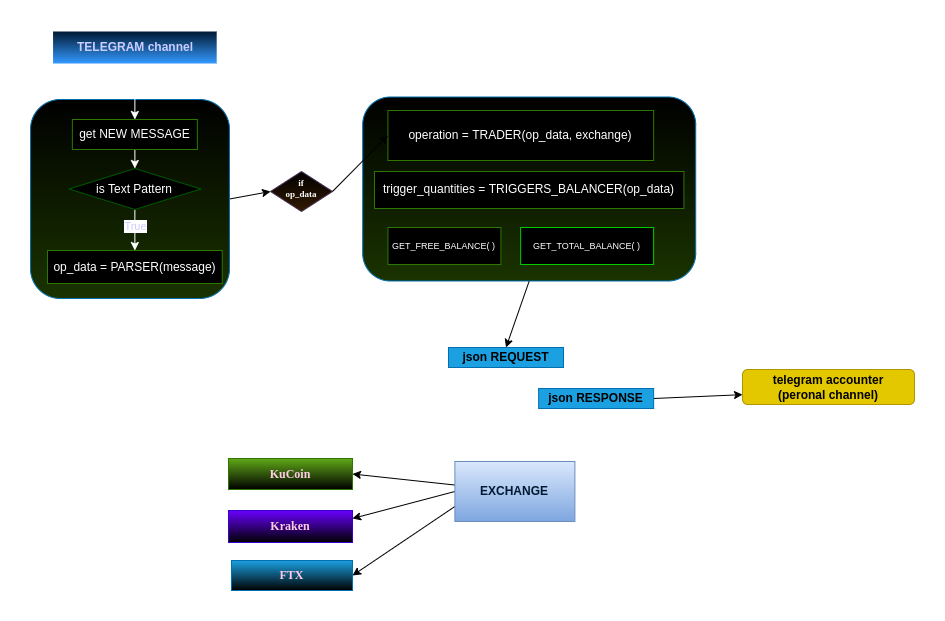

The diagram above was exported from draw.io. Its source (the exported page's mxGraphModel, read from the mxfile embedded in the PNG):
<mxGraphModel dx="1758" dy="2018" grid="0" gridSize="10" guides="1" tooltips="1" connect="1" arrows="1" fold="1" page="0" pageScale="1" pageWidth="827" pageHeight="1169" background="none" math="0" shadow="0">
  <root>
    <mxCell id="WIyWlLk6GJQsqaUBKTNV-0" />
    <mxCell id="WIyWlLk6GJQsqaUBKTNV-1" parent="WIyWlLk6GJQsqaUBKTNV-0" />
    <mxCell id="71" style="edgeStyle=none;html=1;exitX=0.5;exitY=1;exitDx=0;exitDy=0;entryX=0.5;entryY=0;entryDx=0;entryDy=0;fontSize=9;fontColor=#000000;" parent="WIyWlLk6GJQsqaUBKTNV-1" source="67" target="19" edge="1">
      <mxGeometry relative="1" as="geometry" />
    </mxCell>
    <mxCell id="67" value="" style="rounded=1;whiteSpace=wrap;html=1;fontColor=#ffffff;strokeColor=#006EAF;fillColor=#000000;gradientColor=#1A3300;" parent="WIyWlLk6GJQsqaUBKTNV-1" vertex="1">
      <mxGeometry x="266.21" y="-691.5" width="333" height="184" as="geometry" />
    </mxCell>
    <mxCell id="80" style="edgeStyle=none;html=1;exitX=1;exitY=0.5;exitDx=0;exitDy=0;entryX=0;entryY=0.5;entryDx=0;entryDy=0;labelBackgroundColor=#3399FF;fontFamily=Garamond;fontSize=9;fontColor=#CCFFFF;" parent="WIyWlLk6GJQsqaUBKTNV-1" source="47" target="75" edge="1">
      <mxGeometry relative="1" as="geometry" />
    </mxCell>
    <mxCell id="47" value="" style="rounded=1;whiteSpace=wrap;html=1;fontColor=#ffffff;strokeColor=#006EAF;fillColor=#000000;gradientColor=#1A3300;" parent="WIyWlLk6GJQsqaUBKTNV-1" vertex="1">
      <mxGeometry x="-66" y="-689" width="199" height="199" as="geometry" />
    </mxCell>
    <mxCell id="17" style="edgeStyle=none;html=1;entryX=0.5;entryY=0;entryDx=0;entryDy=0;fillColor=#0050ef;strokeColor=#FFFFFF;" parent="WIyWlLk6GJQsqaUBKTNV-1" source="0" target="1" edge="1">
      <mxGeometry relative="1" as="geometry" />
    </mxCell>
    <mxCell id="0" value="&lt;font color=&quot;#ccccff&quot;&gt;TELEGRAM channel&lt;/font&gt;" style="rounded=0;whiteSpace=wrap;html=1;fillColor=#001933;fontColor=#000000;strokeColor=none;fontStyle=1;strokeWidth=3;gradientColor=#3399FF;" parent="WIyWlLk6GJQsqaUBKTNV-1" vertex="1">
      <mxGeometry x="-43.44" y="-757" width="163.63" height="32" as="geometry" />
    </mxCell>
    <mxCell id="7" style="edgeStyle=none;html=1;exitX=0.5;exitY=1;exitDx=0;exitDy=0;entryX=0.5;entryY=0;entryDx=0;entryDy=0;fillColor=#0050ef;strokeColor=#FFFFFF;" parent="WIyWlLk6GJQsqaUBKTNV-1" source="1" target="2" edge="1">
      <mxGeometry relative="1" as="geometry" />
    </mxCell>
    <mxCell id="1" value="get NEW MESSAGE" style="rounded=0;whiteSpace=wrap;html=1;fillColor=#000000;fontColor=#ffffff;strokeColor=#2D7600;" parent="WIyWlLk6GJQsqaUBKTNV-1" vertex="1">
      <mxGeometry x="-24.130000000000052" y="-669" width="125" height="30" as="geometry" />
    </mxCell>
    <mxCell id="16" style="edgeStyle=none;html=1;entryX=0.5;entryY=0;entryDx=0;entryDy=0;fillColor=#60a917;strokeColor=#FFFFFF;fontColor=#000000;" parent="WIyWlLk6GJQsqaUBKTNV-1" source="2" target="12" edge="1">
      <mxGeometry relative="1" as="geometry" />
    </mxCell>
    <mxCell id="64" value="True" style="edgeLabel;html=1;align=center;verticalAlign=middle;resizable=0;points=[];fontColor=#CCCCFF;" parent="16" vertex="1" connectable="0">
      <mxGeometry x="-0.3142" y="-1" relative="1" as="geometry">
        <mxPoint y="1" as="offset" />
      </mxGeometry>
    </mxCell>
    <mxCell id="2" value="is Text Pattern" style="rhombus;whiteSpace=wrap;html=1;fillColor=#000000;strokeColor=#005700;fontColor=#ffffff;" parent="WIyWlLk6GJQsqaUBKTNV-1" vertex="1">
      <mxGeometry x="-27.53000000000003" y="-620" width="131.8" height="41" as="geometry" />
    </mxCell>
    <mxCell id="4" value="operation = TRADER(op_data, exchange)" style="rounded=0;whiteSpace=wrap;html=1;fillColor=#000000;strokeColor=#2D7600;fontColor=#ffffff;" parent="WIyWlLk6GJQsqaUBKTNV-1" vertex="1">
      <mxGeometry x="291.43" y="-678" width="265.71" height="50" as="geometry" />
    </mxCell>
    <mxCell id="5" value="GET_FREE_BALANCE( )" style="rounded=0;whiteSpace=wrap;html=1;fillColor=#000000;strokeColor=#2D7600;fontColor=#ffffff;fontSize=9;" parent="WIyWlLk6GJQsqaUBKTNV-1" vertex="1">
      <mxGeometry x="291.43" y="-561" width="113" height="37" as="geometry" />
    </mxCell>
    <mxCell id="12" value="op_data = PARSER(message)" style="rounded=0;whiteSpace=wrap;html=1;fillColor=#000000;strokeColor=#2D7600;fontColor=#ffffff;" parent="WIyWlLk6GJQsqaUBKTNV-1" vertex="1">
      <mxGeometry x="-49.00000000000006" y="-538" width="174.74" height="33" as="geometry" />
    </mxCell>
    <mxCell id="29" style="edgeStyle=none;html=1;entryX=0.441;entryY=1.292;entryDx=0;entryDy=0;entryPerimeter=0;fillColor=#0050ef;strokeColor=#FFFFFF;" parent="WIyWlLk6GJQsqaUBKTNV-1" target="28" edge="1">
      <mxGeometry relative="1" as="geometry">
        <mxPoint x="392" y="-312" as="sourcePoint" />
      </mxGeometry>
    </mxCell>
    <mxCell id="60" style="edgeStyle=none;html=1;entryX=1;entryY=0.5;entryDx=0;entryDy=0;fontColor=#001933;" parent="WIyWlLk6GJQsqaUBKTNV-1" source="18" target="58" edge="1">
      <mxGeometry relative="1" as="geometry" />
    </mxCell>
    <mxCell id="61" style="edgeStyle=none;html=1;exitX=0;exitY=0.5;exitDx=0;exitDy=0;entryX=1;entryY=0.25;entryDx=0;entryDy=0;fontColor=#001933;" parent="WIyWlLk6GJQsqaUBKTNV-1" source="18" target="59" edge="1">
      <mxGeometry relative="1" as="geometry" />
    </mxCell>
    <mxCell id="62" style="edgeStyle=none;html=1;exitX=0;exitY=0.75;exitDx=0;exitDy=0;fontColor=#001933;entryX=1;entryY=0.5;entryDx=0;entryDy=0;" parent="WIyWlLk6GJQsqaUBKTNV-1" source="18" target="57" edge="1">
      <mxGeometry relative="1" as="geometry">
        <mxPoint x="266.67867279052734" y="-215.6163158416748" as="targetPoint" />
      </mxGeometry>
    </mxCell>
    <mxCell id="18" value="&lt;font color=&quot;#001933&quot;&gt;EXCHANGE&lt;/font&gt;" style="rounded=0;whiteSpace=wrap;html=1;fillColor=#dae8fc;strokeColor=#6c8ebf;fontStyle=1;gradientColor=#7ea6e0;" parent="WIyWlLk6GJQsqaUBKTNV-1" vertex="1">
      <mxGeometry x="358.39" y="-327" width="120" height="60" as="geometry" />
    </mxCell>
    <mxCell id="27" style="edgeStyle=none;html=1;entryX=0.436;entryY=-0.016;entryDx=0;entryDy=0;entryPerimeter=0;fillColor=#0050ef;strokeColor=#FFFFFF;" parent="WIyWlLk6GJQsqaUBKTNV-1" source="19" target="18" edge="1">
      <mxGeometry relative="1" as="geometry" />
    </mxCell>
    <mxCell id="19" value="&lt;font color=&quot;#000000&quot;&gt;json REQUEST&lt;/font&gt;" style="rounded=0;whiteSpace=wrap;html=1;fillColor=#1ba1e2;fontColor=#ffffff;strokeColor=#006EAF;fontStyle=1" parent="WIyWlLk6GJQsqaUBKTNV-1" vertex="1">
      <mxGeometry x="352" y="-441" width="115" height="20" as="geometry" />
    </mxCell>
    <mxCell id="63" style="edgeStyle=none;html=1;exitX=1;exitY=0.5;exitDx=0;exitDy=0;entryX=0;entryY=0.719;entryDx=0;entryDy=0;fontColor=#001933;entryPerimeter=0;" parent="WIyWlLk6GJQsqaUBKTNV-1" source="28" target="56" edge="1">
      <mxGeometry relative="1" as="geometry" />
    </mxCell>
    <mxCell id="28" value="json RESPONSE" style="rounded=0;whiteSpace=wrap;html=1;fillColor=#1ba1e2;fontColor=#000000;strokeColor=#006EAF;fontStyle=1" parent="WIyWlLk6GJQsqaUBKTNV-1" vertex="1">
      <mxGeometry x="442.14" y="-400" width="115" height="20" as="geometry" />
    </mxCell>
    <mxCell id="56" value="telegram accounter&lt;br&gt;(peronal channel)" style="rounded=1;whiteSpace=wrap;html=1;fontColor=#000000;strokeColor=#B09500;fillColor=#e3c800;fontStyle=1" parent="WIyWlLk6GJQsqaUBKTNV-1" vertex="1">
      <mxGeometry x="646" y="-419" width="172" height="35" as="geometry" />
    </mxCell>
    <mxCell id="57" value="FTX" style="rounded=0;whiteSpace=wrap;html=1;fillColor=#1ba1e2;strokeColor=#006EAF;fontStyle=1;fontColor=#FFCCE6;gradientColor=#000000;fontFamily=Garamond;" parent="WIyWlLk6GJQsqaUBKTNV-1" vertex="1">
      <mxGeometry x="135" y="-228" width="121" height="30" as="geometry" />
    </mxCell>
    <mxCell id="58" value="KuCoin" style="rounded=0;whiteSpace=wrap;html=1;fillColor=#60a917;strokeColor=#2D7600;fontStyle=1;fontColor=#FFCCE6;gradientColor=#000000;fontFamily=Garamond;" parent="WIyWlLk6GJQsqaUBKTNV-1" vertex="1">
      <mxGeometry x="132" y="-330" width="124" height="31" as="geometry" />
    </mxCell>
    <mxCell id="59" value="Kraken" style="rounded=0;whiteSpace=wrap;html=1;fillColor=#6a00ff;strokeColor=#3700CC;fontStyle=1;fontColor=#FFCCE6;gradientColor=#000000;fontFamily=Comic Sans MS;" parent="WIyWlLk6GJQsqaUBKTNV-1" vertex="1">
      <mxGeometry x="132" y="-278" width="124" height="32" as="geometry" />
    </mxCell>
    <mxCell id="66" value="trigger_quantities = TRIGGERS_BALANCER(op_data)" style="rounded=0;whiteSpace=wrap;html=1;fillColor=#000000;strokeColor=#2D7600;fontColor=#ffffff;" parent="WIyWlLk6GJQsqaUBKTNV-1" vertex="1">
      <mxGeometry x="278" y="-617" width="309.42" height="37" as="geometry" />
    </mxCell>
    <mxCell id="68" value="GET_TOTAL_BALANCE( )" style="rounded=0;whiteSpace=wrap;html=1;fillColor=#000000;strokeColor=#00CC00;fontColor=#ffffff;strokeWidth=1;fontSize=9;" parent="WIyWlLk6GJQsqaUBKTNV-1" vertex="1">
      <mxGeometry x="424.14" y="-561" width="133" height="37" as="geometry" />
    </mxCell>
    <mxCell id="77" style="edgeStyle=none;html=1;exitX=1;exitY=0.5;exitDx=0;exitDy=0;entryX=0;entryY=0.5;entryDx=0;entryDy=0;labelBackgroundColor=#3399FF;fontFamily=Garamond;fontSize=9;fontColor=#CCFFFF;" parent="WIyWlLk6GJQsqaUBKTNV-1" source="75" target="4" edge="1">
      <mxGeometry relative="1" as="geometry" />
    </mxCell>
    <mxCell id="75" value="if&lt;br&gt;op_data" style="rhombus;whiteSpace=wrap;html=1;fontFamily=Georgia;fontSize=9;strokeWidth=0;fillColor=#000000;fontStyle=1;align=center;verticalAlign=top;labelBackgroundColor=none;strokeColor=#432D57;fontColor=#ffffff;gradientColor=#331A00;" parent="WIyWlLk6GJQsqaUBKTNV-1" vertex="1">
      <mxGeometry x="174" y="-617" width="62" height="40" as="geometry" />
    </mxCell>
  </root>
</mxGraphModel>